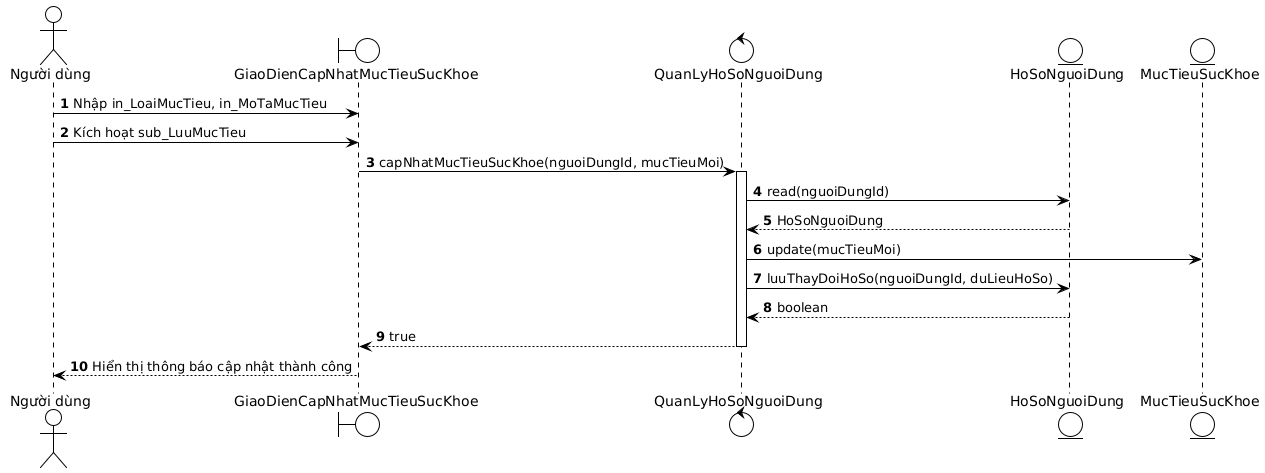

The diagram above was rendered by PlantUML. Its source (embedded in the PNG):
@startuml
!theme plain
autonumber
actor "Người dùng" as user
boundary "GiaoDienCapNhatMucTieuSucKhoe" as gd_cnmtskh
control "QuanLyHoSoNguoiDung" as ql_hsnd
entity "HoSoNguoiDung" as hsnd
entity "MucTieuSucKhoe" as mt_sk

user -> gd_cnmtskh : Nhập in_LoaiMucTieu, in_MoTaMucTieu
user -> gd_cnmtskh : Kích hoạt sub_LuuMucTieu
gd_cnmtskh -> ql_hsnd : capNhatMucTieuSucKhoe(nguoiDungId, mucTieuMoi)
activate ql_hsnd
ql_hsnd -> hsnd : read(nguoiDungId)
hsnd --> ql_hsnd : HoSoNguoiDung
ql_hsnd -> mt_sk : update(mucTieuMoi)
ql_hsnd -> hsnd : luuThayDoiHoSo(nguoiDungId, duLieuHoSo)
hsnd --> ql_hsnd : boolean
ql_hsnd --> gd_cnmtskh : true
deactivate ql_hsnd
gd_cnmtskh --> user : Hiển thị thông báo cập nhật thành công
@enduml